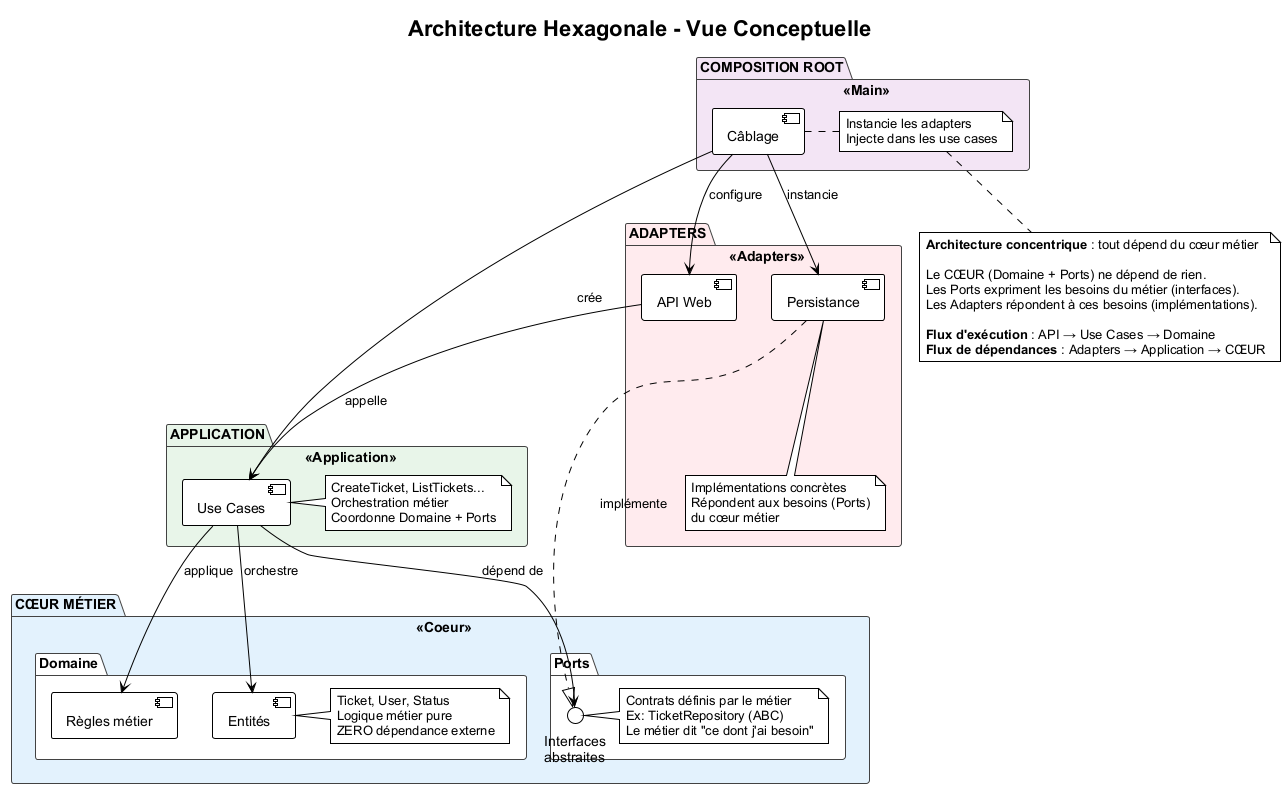

The diagram above was rendered by PlantUML. Its source (embedded in the PNG):
@startuml
!theme plain
skinparam backgroundColor white
skinparam defaultFontName Arial

title Architecture Hexagonale - Vue Conceptuelle

' Style
skinparam package {
  BackgroundColor<<Coeur>> #E3F2FD
  BackgroundColor<<Application>> #E8F5E9
  BackgroundColor<<Adapters>> #FFEBEE
  BackgroundColor<<Main>> #F3E5F5
  BorderColor #424242
  FontStyle bold
}

package "CŒUR MÉTIER" <<Coeur>> {
  package "Domaine" {
    [Entités]
    [Règles métier]
    note right of [Entités]
      Ticket, User, Status
      Logique métier pure
      ZERO dépendance externe
    end note
  }
  
  package "Ports" {
    interface "Interfaces\nabstraites" as ports
    note right of ports
      Contrats définis par le métier
      Ex: TicketRepository (ABC)
      Le métier dit "ce dont j'ai besoin"
    end note
  }
}

package "APPLICATION" <<Application>> {
  [Use Cases]
  note right of [Use Cases]
    CreateTicket, ListTickets...
    Orchestration métier
    Coordonne Domaine + Ports
  end note
}

package "ADAPTERS" <<Adapters>> {
  [API Web]
  [Persistance]
  note bottom of [Persistance]
    Implémentations concrètes
    Répondent aux besoins (Ports)
    du cœur métier
  end note
}

package "COMPOSITION ROOT" <<Main>> {
  [Câblage]
  note right of [Câblage]
    Instancie les adapters
    Injecte dans les use cases
  end note
}

' Relations
[Use Cases] --> [Entités] : orchestre
[Use Cases] --> [Règles métier] : applique
[Use Cases] --> ports : dépend de

[Persistance] ..|> ports : implémente
[API Web] --> [Use Cases] : appelle

[Câblage] --> [API Web] : configure
[Câblage] --> [Use Cases] : crée
[Câblage] --> [Persistance] : instancie

' Note explicative
note bottom
  **Architecture concentrique** : tout dépend du cœur métier
  
  Le CŒUR (Domaine + Ports) ne dépend de rien.
  Les Ports expriment les besoins du métier (interfaces).
  Les Adapters répondent à ces besoins (implémentations).
  
  **Flux d'exécution** : API → Use Cases → Domaine
  **Flux de dépendances** : Adapters → Application → CŒUR
end note

@enduml